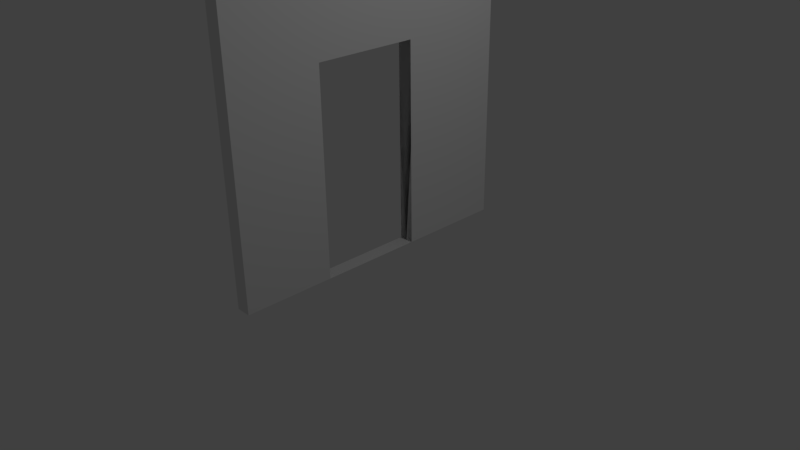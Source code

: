 # Source: W2D.blend  (saved by Blender 2.77.0; exported with 4.5.12 LTS)
import bpy
from mathutils import Matrix  # noqa: F401  (used for matrix-valued properties, if any)

bpy.ops.wm.read_factory_settings(use_empty=True)
scene = bpy.context.scene
scene.name = 'Scene'

# ---- collections
col_collection_1 = bpy.data.collections.new('Collection 1'); scene.collection.children.link(col_collection_1)

# ---- materials (node trees are filled in below, after node groups)
mat_material_001 = bpy.data.materials.new('Material.001')
mat_material_001.alpha_threshold = 0.0
mat_material_001.use_transparent_shadow = False
mat_material_001.roughness = 0.5
mat_material_001.line_color = (0.0, 0.0, 0.0, 1.0)

# ---- material node trees

# ---- world
world_world = bpy.data.worlds.new('World'); scene.world = world_world
world_world.color = (0.05088, 0.05088, 0.05088)
world_world.use_sun_shadow = False
world_world.sun_shadow_jitter_overblur = 0.0
world_world.cycles.sampling_method = 'MANUAL'

# ---- cameras
cam_camera = bpy.data.cameras.new('Camera')
cam_camera.clip_end = 100.0
cam_camera.lens = 35.0
cam_camera.sensor_width = 32.0
cam_camera.sensor_height = 18.0
cam_camera.ortho_scale = 7.314
cam_camera.dof.focus_distance = 0.0
cam_camera.dof.aperture_fstop = 128.0

# ---- lights
light_lamp = bpy.data.lights.new('Lamp', 'POINT')
light_lamp.transmission_factor = 0.0
light_lamp.cutoff_distance = 30.0
light_lamp.energy = 100.0
light_lamp.shadow_buffer_clip_start = 1.001
light_lamp.shadow_soft_size = 0.1
light_lamp.shadow_maximum_resolution = 0.006
light_lamp.use_absolute_resolution = True

# ---- meshes
me_cube_001 = bpy.data.meshes.new('Cube.001')
me_cube_001.from_pydata([(1.0, 1.0, -1.0), (1.0, -1.0, -1.0), (-1.0, -1.0, -1.0), (-1.0, 1.0, -1.0), (1.0, 1.0, 1.0), (1.0, -1.0, 1.0), (-1.0, -1.0, 1.0), (-1.0, 1.0, 1.0), (-0.2905, 1.0, -1.0), (-0.2905, -1.0, -1.0), (-0.2905, 1.0, 1.0), (-0.2905, -1.0, 1.0), (0.3992, 1.0, -1.0), (0.3992, -1.0, -1.0), (0.3992, 1.0, 1.0), (0.3992, -1.0, 1.0), (1.0, 0.1743, -1.0), (-1.0, 0.1743, -1.0), (1.0, 0.1743, 1.0), (-1.0, 0.1743, 1.0), (-0.2905, 0.3498, 1.0), (-0.2905, 0.3498, -1.0), (0.3992, 0.3498, -1.0), (0.3992, 0.3498, 1.0)], [], [(21, 9, 2, 17), (20, 19, 6, 11), (16, 18, 5, 1), (9, 11, 6, 2), (17, 19, 7, 3), (10, 8, 3, 7), (14, 12, 8, 10), (13, 15, 11, 9), (22, 23, 20, 21), (20, 11, 9, 21), (16, 1, 13, 22), (18, 23, 15, 5), (1, 5, 15, 13), (4, 0, 12, 14), (4, 14, 23, 18), (0, 16, 22, 12), (12, 22, 21, 8), (14, 10, 20, 23), (2, 6, 19, 17), (0, 4, 18, 16), (10, 7, 19, 20), (8, 21, 17, 3), (23, 22, 13, 15), (8, 21, 9, 11, 20, 10)])
me_cube_001.materials.append(mat_material_001)
me_cube_001.use_remesh_preserve_volume = False
me_cube_001.use_remesh_preserve_attributes = False
me_cube_001.use_mirror_vertex_groups = False
me_cube_001.update()

# ---- objects
ob_lamp = bpy.data.objects.new('Lamp', light_lamp)
ob_camera = bpy.data.objects.new('Camera', cam_camera)
ob_cube_001 = bpy.data.objects.new('Cube.001', me_cube_001)

# ---- transforms, parenting, visibility, modifiers, constraints
ob_lamp.location = (4.076, 1.005, 5.904)
ob_lamp.rotation_euler = (0.6503, 0.05522, 1.866)
ob_lamp.lock_rotations_4d = False
ob_lamp.empty_display_type = 'ARROWS'
ob_lamp.color = (0.0, 0.0, 0.0, 0.0)
ob_lamp.lineart.crease_threshold = 0.0
ob_camera.location = (7.481, -6.508, 5.344)
ob_camera.rotation_euler = (1.109, 0.01082, 0.8149)
ob_camera.lock_rotations_4d = False
ob_camera.empty_display_type = 'ARROWS'
ob_camera.color = (0.0, 0.0, 0.0, 0.0)
ob_camera.display_type = 'WIRE'
ob_camera.lineart.crease_threshold = 0.0
ob_cube_001.location = (0.0, 0.0, 2.0)
ob_cube_001.rotation_euler = (1.571, -0.0, -1.571)
ob_cube_001.scale = (2.0, 2.0, 0.1)
ob_cube_001.lock_rotations_4d = False
ob_cube_001.empty_display_type = 'ARROWS'
ob_cube_001.lineart.crease_threshold = 0.0

# ---- collection membership
col_collection_1.objects.link(ob_lamp)
col_collection_1.objects.link(ob_camera)
col_collection_1.objects.link(ob_cube_001)

# ---- scene / render settings (as saved in the file)
scene.camera = ob_camera
scene.frame_start = 1; scene.frame_end = 250; scene.frame_set(1)
scene.render.engine = 'BLENDER_EEVEE_NEXT'
scene.render.resolution_percentage = 50
scene.render.dither_intensity = 0.0
scene.cycles.use_denoising = False
scene.cycles.samples = 128
scene.cycles.sampling_pattern = 'TABULATED_SOBOL'
scene.cycles.light_sampling_threshold = 0.0
scene.cycles.use_adaptive_sampling = False
scene.cycles.use_light_tree = False
scene.cycles.blur_glossy = 0.0
scene.cycles.sample_clamp_indirect = 0.0
scene.view_settings.view_transform = 'Standard'
bpy.context.view_layer.update()
